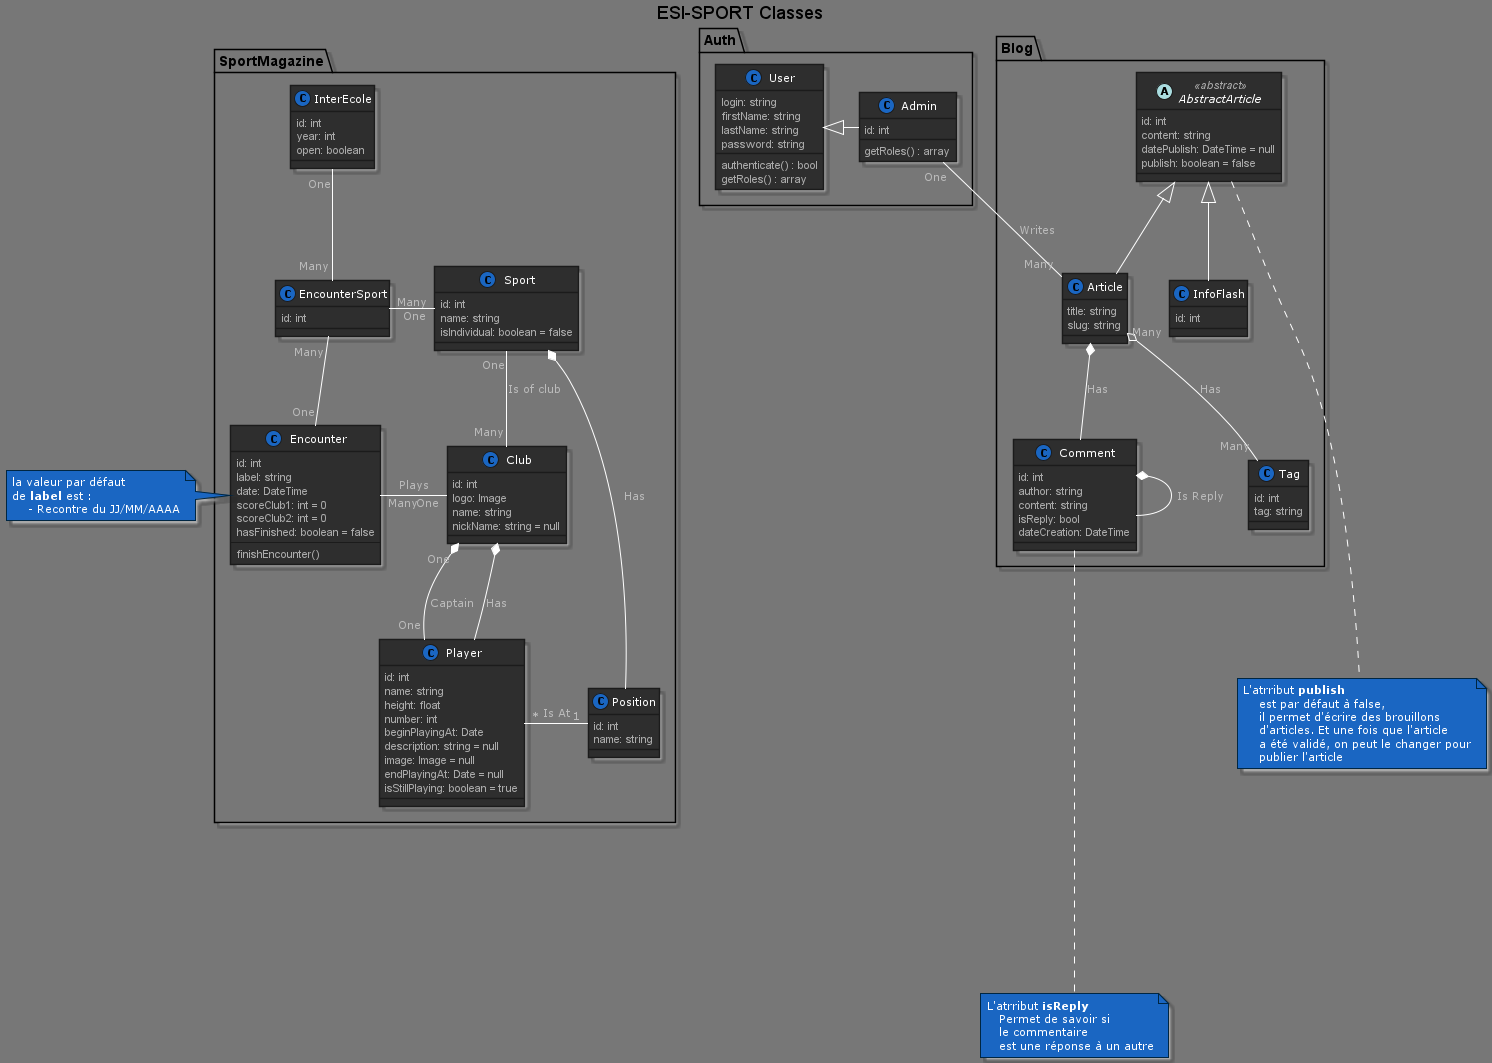

The diagram above was rendered by PlantUML. Its source (embedded in the PNG):
@startuml
title ESI-SPORT Classes

!define DARKBLUE
!include styles.puml



note as N1
     L'atrribut **isReply**
        Permet de savoir si 
        le commentaire 
        est une réponse à un autre
end note

note as N2
     L'atrribut **publish**
         est par défaut à false,
         il permet d'écrire des brouillons
         d'articles. Et une fois que l'article
         a été validé, on peut le changer pour
         publier l'article
end note

package Blog {
    abstract class AbstractArticle <<abstract>> {
        id: int
        content: string
        datePublish: DateTime = null
        publish: boolean = false
    }

    class Article {
        title: string
        slug: string
    }

    class InfoFlash {
        id: int
    }

    class Comment {
        id: int
        author: string
        content: string
        isReply: bool
        dateCreation: DateTime
    }

    class Tag {
        id: int
        tag: string
    }



    ' Associations
    Comment ..... N1
    AbstractArticle .... N2

    Article  *--  Comment : Has 
    Comment  *--  Comment : Is Reply
    Article "Many" o-- "Many" Tag : Has

    AbstractArticle <|-- Article 
    AbstractArticle <|-- InfoFlash
}

note as N3
la valeur par défaut
de **label** est :
    - Recontre du JJ/MM/AAAA
end note

'note as N4
'l'atrribut **negativeLossPoints** 
'    permet de savoir si un tournoi a 
'    des points négatifs
'end note

package SportMagazine {
    
    class Encounter {
        id: int
        label: string
        date: DateTime
        scoreClub1: int = 0
        scoreClub2: int = 0
        hasFinished: boolean = false
        --
        finishEncounter()
    }



    class Club {
        id: int
        logo: Image
        name: string
        nickName: string = null
    }

    class Position {
        id: int
        name: string
    }

    class Player {
        id: int
        name: string
        height: float
        number: int
        beginPlayingAt: Date
        description: string = null
        image: Image = null
        endPlayingAt: Date = null
        isStillPlaying: boolean = true
    }

    class Sport {
        id: int
        name: string
        isIndividual: boolean = false
    }

    class InterEcole {
        id: int
        year: int
        open: boolean
'        negativeLossPoints: boolean
    }

    class EncounterSport {
        id: int
    }

    Sport "One" -- "Many" Club : Is of club
    Club  *-- Player : Has

    N3 . Encounter


'    Goal "One" - "One" Player : Score

    EncounterSport "Many" -- "One" Encounter
    EncounterSport "Many" - "One" Sport
    InterEcole "One" -- "Many" EncounterSport

'    InterEcole "One" -- "Many" Encounter
'    Encounter "Many" -- "One" Sport : Happens

    Encounter "Many" --left-- "One" Club : Plays
'    Encounter  *-- Goal : Has
    Player "*" - "1" Position : Is At
    Position --* Sport : Has

    Club "One" *-- "One" Player : Captain
}

package Auth {
    
    class User  {
        login: string
        firstName: string
        lastName: string
        password: string
        authenticate() : bool
        getRoles() : array
    }

    class Admin {
        id: int
        getRoles() : array
    }

'    class Editor {
'        id: int
'        getRoles()
'    }

    User <|- Admin
'    User <|- Editor

    Admin "One" -- "Many" Article : Writes

}

@enduml